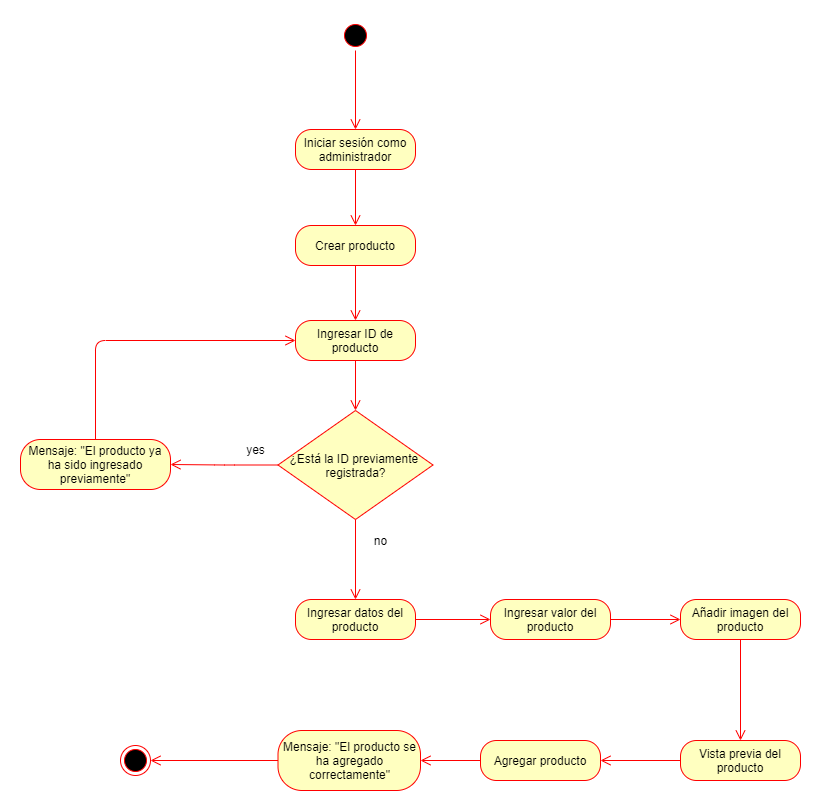

The diagram above was exported from draw.io. Its source (the exported page's mxGraphModel, read from the mxfile embedded in the PNG):
<mxGraphModel dx="1695" dy="496" grid="1" gridSize="10" guides="1" tooltips="1" connect="1" arrows="1" fold="1" page="1" pageScale="1" pageWidth="827" pageHeight="1169" math="0" shadow="0">
  <root>
    <mxCell id="RQrWQgBBalFzAlPLjDUD-0" />
    <mxCell id="RQrWQgBBalFzAlPLjDUD-1" parent="RQrWQgBBalFzAlPLjDUD-0" />
    <mxCell id="8nMRl9JuaNGQzEvAyMEQ-1" value="Iniciar sesión como administrador" style="rounded=1;whiteSpace=wrap;html=1;arcSize=40;fontColor=#000000;fillColor=#ffffc0;strokeColor=#ff0000;" vertex="1" parent="RQrWQgBBalFzAlPLjDUD-1">
      <mxGeometry x="215" y="469" width="120" height="40" as="geometry" />
    </mxCell>
    <mxCell id="8nMRl9JuaNGQzEvAyMEQ-2" value="" style="edgeStyle=orthogonalEdgeStyle;html=1;verticalAlign=bottom;endArrow=open;endSize=8;strokeColor=#ff0000;entryX=0.5;entryY=0;entryDx=0;entryDy=0;" edge="1" parent="RQrWQgBBalFzAlPLjDUD-1" source="8nMRl9JuaNGQzEvAyMEQ-1" target="8nMRl9JuaNGQzEvAyMEQ-8">
      <mxGeometry relative="1" as="geometry">
        <mxPoint x="275" y="629" as="targetPoint" />
      </mxGeometry>
    </mxCell>
    <mxCell id="8nMRl9JuaNGQzEvAyMEQ-6" value="" style="edgeStyle=orthogonalEdgeStyle;html=1;verticalAlign=bottom;endArrow=open;endSize=8;strokeColor=#ff0000;exitX=0.5;exitY=1;exitDx=0;exitDy=0;entryX=0.5;entryY=0;entryDx=0;entryDy=0;" edge="1" parent="RQrWQgBBalFzAlPLjDUD-1" source="8nMRl9JuaNGQzEvAyMEQ-38" target="8nMRl9JuaNGQzEvAyMEQ-1">
      <mxGeometry relative="1" as="geometry">
        <mxPoint x="270" y="459" as="targetPoint" />
        <mxPoint x="275" y="389" as="sourcePoint" />
        <Array as="points" />
      </mxGeometry>
    </mxCell>
    <mxCell id="8nMRl9JuaNGQzEvAyMEQ-8" value="Crear producto" style="rounded=1;whiteSpace=wrap;html=1;arcSize=40;fontColor=#000000;fillColor=#ffffc0;strokeColor=#ff0000;" vertex="1" parent="RQrWQgBBalFzAlPLjDUD-1">
      <mxGeometry x="215" y="565" width="120" height="40" as="geometry" />
    </mxCell>
    <mxCell id="8nMRl9JuaNGQzEvAyMEQ-9" value="Ingresar ID de producto" style="rounded=1;whiteSpace=wrap;html=1;arcSize=40;fontColor=#000000;fillColor=#ffffc0;strokeColor=#ff0000;" vertex="1" parent="RQrWQgBBalFzAlPLjDUD-1">
      <mxGeometry x="215" y="660" width="120" height="40" as="geometry" />
    </mxCell>
    <mxCell id="8nMRl9JuaNGQzEvAyMEQ-10" value="" style="edgeStyle=orthogonalEdgeStyle;html=1;verticalAlign=bottom;endArrow=open;endSize=8;strokeColor=#ff0000;entryX=0.5;entryY=0;entryDx=0;entryDy=0;exitX=0.5;exitY=1;exitDx=0;exitDy=0;" edge="1" parent="RQrWQgBBalFzAlPLjDUD-1" source="8nMRl9JuaNGQzEvAyMEQ-8" target="8nMRl9JuaNGQzEvAyMEQ-9">
      <mxGeometry relative="1" as="geometry">
        <mxPoint x="285" y="649" as="targetPoint" />
        <mxPoint x="270" y="689" as="sourcePoint" />
      </mxGeometry>
    </mxCell>
    <mxCell id="8nMRl9JuaNGQzEvAyMEQ-29" value="¿Está la ID previamente&amp;nbsp; registrada?" style="rhombus;whiteSpace=wrap;html=1;fillColor=#ffffc0;strokeColor=#ff0000;" vertex="1" parent="RQrWQgBBalFzAlPLjDUD-1">
      <mxGeometry x="197.5" y="750" width="155" height="109" as="geometry" />
    </mxCell>
    <mxCell id="8nMRl9JuaNGQzEvAyMEQ-30" value="Mensaje: &quot;El producto ya ha sido ingresado previamente&quot;" style="rounded=1;whiteSpace=wrap;html=1;arcSize=40;fontColor=#000000;fillColor=#ffffc0;strokeColor=#ff0000;" vertex="1" parent="RQrWQgBBalFzAlPLjDUD-1">
      <mxGeometry x="-60" y="779" width="150" height="50" as="geometry" />
    </mxCell>
    <mxCell id="8nMRl9JuaNGQzEvAyMEQ-31" value="" style="edgeStyle=orthogonalEdgeStyle;html=1;verticalAlign=bottom;endArrow=open;endSize=8;strokeColor=#ff0000;entryX=0.5;entryY=0;entryDx=0;entryDy=0;exitX=0.5;exitY=1;exitDx=0;exitDy=0;" edge="1" parent="RQrWQgBBalFzAlPLjDUD-1" source="8nMRl9JuaNGQzEvAyMEQ-9" target="8nMRl9JuaNGQzEvAyMEQ-29">
      <mxGeometry relative="1" as="geometry">
        <mxPoint x="285" y="670" as="targetPoint" />
        <mxPoint x="285" y="615" as="sourcePoint" />
      </mxGeometry>
    </mxCell>
    <mxCell id="8nMRl9JuaNGQzEvAyMEQ-32" value="yes" style="text;html=1;align=center;verticalAlign=middle;resizable=0;points=[];autosize=1;strokeColor=none;" vertex="1" parent="RQrWQgBBalFzAlPLjDUD-1">
      <mxGeometry x="160" y="779" width="30" height="20" as="geometry" />
    </mxCell>
    <mxCell id="8nMRl9JuaNGQzEvAyMEQ-33" value="" style="edgeStyle=orthogonalEdgeStyle;html=1;verticalAlign=bottom;endArrow=open;endSize=8;strokeColor=#ff0000;exitX=0;exitY=0.5;exitDx=0;exitDy=0;entryX=1;entryY=0.5;entryDx=0;entryDy=0;" edge="1" parent="RQrWQgBBalFzAlPLjDUD-1" source="8nMRl9JuaNGQzEvAyMEQ-29" target="8nMRl9JuaNGQzEvAyMEQ-30">
      <mxGeometry relative="1" as="geometry">
        <mxPoint x="110" y="840" as="targetPoint" />
        <mxPoint x="285" y="710" as="sourcePoint" />
        <Array as="points">
          <mxPoint x="144" y="804" />
        </Array>
      </mxGeometry>
    </mxCell>
    <mxCell id="8nMRl9JuaNGQzEvAyMEQ-34" value="" style="edgeStyle=orthogonalEdgeStyle;html=1;verticalAlign=bottom;endArrow=open;endSize=8;strokeColor=#ff0000;exitX=0.5;exitY=0;exitDx=0;exitDy=0;entryX=0;entryY=0.5;entryDx=0;entryDy=0;" edge="1" parent="RQrWQgBBalFzAlPLjDUD-1" source="8nMRl9JuaNGQzEvAyMEQ-30" target="8nMRl9JuaNGQzEvAyMEQ-9">
      <mxGeometry relative="1" as="geometry">
        <mxPoint x="100" y="814" as="targetPoint" />
        <mxPoint x="207.5" y="814.5" as="sourcePoint" />
        <Array as="points">
          <mxPoint x="15" y="680" />
        </Array>
      </mxGeometry>
    </mxCell>
    <mxCell id="8nMRl9JuaNGQzEvAyMEQ-35" value="Ingresar datos del producto" style="rounded=1;whiteSpace=wrap;html=1;arcSize=40;fontColor=#000000;fillColor=#ffffc0;strokeColor=#ff0000;" vertex="1" parent="RQrWQgBBalFzAlPLjDUD-1">
      <mxGeometry x="215" y="939" width="120" height="40" as="geometry" />
    </mxCell>
    <mxCell id="8nMRl9JuaNGQzEvAyMEQ-36" value="Ingresar valor del producto" style="rounded=1;whiteSpace=wrap;html=1;arcSize=40;fontColor=#000000;fillColor=#ffffc0;strokeColor=#ff0000;" vertex="1" parent="RQrWQgBBalFzAlPLjDUD-1">
      <mxGeometry x="410" y="939" width="120" height="40" as="geometry" />
    </mxCell>
    <mxCell id="8nMRl9JuaNGQzEvAyMEQ-37" value="Añadir imagen del producto" style="rounded=1;whiteSpace=wrap;html=1;arcSize=40;fontColor=#000000;fillColor=#ffffc0;strokeColor=#ff0000;" vertex="1" parent="RQrWQgBBalFzAlPLjDUD-1">
      <mxGeometry x="600" y="939" width="120" height="40" as="geometry" />
    </mxCell>
    <mxCell id="8nMRl9JuaNGQzEvAyMEQ-38" value="" style="ellipse;html=1;shape=startState;fillColor=#000000;strokeColor=#ff0000;" vertex="1" parent="RQrWQgBBalFzAlPLjDUD-1">
      <mxGeometry x="260" y="360" width="30" height="30" as="geometry" />
    </mxCell>
    <mxCell id="8nMRl9JuaNGQzEvAyMEQ-40" value="" style="edgeStyle=orthogonalEdgeStyle;html=1;verticalAlign=bottom;endArrow=open;endSize=8;strokeColor=#ff0000;entryX=0.5;entryY=0;entryDx=0;entryDy=0;exitX=0.5;exitY=1;exitDx=0;exitDy=0;" edge="1" parent="RQrWQgBBalFzAlPLjDUD-1" source="8nMRl9JuaNGQzEvAyMEQ-29" target="8nMRl9JuaNGQzEvAyMEQ-35">
      <mxGeometry relative="1" as="geometry">
        <mxPoint x="285" y="760" as="targetPoint" />
        <mxPoint x="285" y="710" as="sourcePoint" />
      </mxGeometry>
    </mxCell>
    <mxCell id="8nMRl9JuaNGQzEvAyMEQ-41" value="" style="edgeStyle=orthogonalEdgeStyle;html=1;verticalAlign=bottom;endArrow=open;endSize=8;strokeColor=#ff0000;entryX=0;entryY=0.5;entryDx=0;entryDy=0;exitX=1;exitY=0.5;exitDx=0;exitDy=0;" edge="1" parent="RQrWQgBBalFzAlPLjDUD-1" source="8nMRl9JuaNGQzEvAyMEQ-35" target="8nMRl9JuaNGQzEvAyMEQ-36">
      <mxGeometry relative="1" as="geometry">
        <mxPoint x="285" y="949" as="targetPoint" />
        <mxPoint x="285" y="869" as="sourcePoint" />
      </mxGeometry>
    </mxCell>
    <mxCell id="8nMRl9JuaNGQzEvAyMEQ-42" value="" style="edgeStyle=orthogonalEdgeStyle;html=1;verticalAlign=bottom;endArrow=open;endSize=8;strokeColor=#ff0000;entryX=0;entryY=0.5;entryDx=0;entryDy=0;exitX=1;exitY=0.5;exitDx=0;exitDy=0;" edge="1" parent="RQrWQgBBalFzAlPLjDUD-1" source="8nMRl9JuaNGQzEvAyMEQ-36" target="8nMRl9JuaNGQzEvAyMEQ-37">
      <mxGeometry relative="1" as="geometry">
        <mxPoint x="420" y="969" as="targetPoint" />
        <mxPoint x="345" y="969" as="sourcePoint" />
      </mxGeometry>
    </mxCell>
    <mxCell id="8nMRl9JuaNGQzEvAyMEQ-43" value="Vista previa del producto" style="rounded=1;whiteSpace=wrap;html=1;arcSize=40;fontColor=#000000;fillColor=#ffffc0;strokeColor=#ff0000;" vertex="1" parent="RQrWQgBBalFzAlPLjDUD-1">
      <mxGeometry x="600" y="1080" width="120" height="40" as="geometry" />
    </mxCell>
    <mxCell id="8nMRl9JuaNGQzEvAyMEQ-44" value="" style="edgeStyle=orthogonalEdgeStyle;html=1;verticalAlign=bottom;endArrow=open;endSize=8;strokeColor=#ff0000;exitX=0.5;exitY=1;exitDx=0;exitDy=0;" edge="1" parent="RQrWQgBBalFzAlPLjDUD-1" source="8nMRl9JuaNGQzEvAyMEQ-37" target="8nMRl9JuaNGQzEvAyMEQ-43">
      <mxGeometry relative="1" as="geometry">
        <mxPoint x="610" y="969" as="targetPoint" />
        <mxPoint x="540" y="969" as="sourcePoint" />
      </mxGeometry>
    </mxCell>
    <mxCell id="8nMRl9JuaNGQzEvAyMEQ-45" value="Agregar producto" style="rounded=1;whiteSpace=wrap;html=1;arcSize=40;fontColor=#000000;fillColor=#ffffc0;strokeColor=#ff0000;" vertex="1" parent="RQrWQgBBalFzAlPLjDUD-1">
      <mxGeometry x="400" y="1080" width="120" height="40" as="geometry" />
    </mxCell>
    <mxCell id="8nMRl9JuaNGQzEvAyMEQ-46" value="Mensaje: &quot;El producto se ha agregado correctamente&quot;" style="rounded=1;whiteSpace=wrap;html=1;arcSize=40;fontColor=#000000;fillColor=#ffffc0;strokeColor=#ff0000;" vertex="1" parent="RQrWQgBBalFzAlPLjDUD-1">
      <mxGeometry x="197.5" y="1070" width="142.5" height="60" as="geometry" />
    </mxCell>
    <mxCell id="8nMRl9JuaNGQzEvAyMEQ-47" value="" style="ellipse;html=1;shape=endState;fillColor=#000000;strokeColor=#ff0000;" vertex="1" parent="RQrWQgBBalFzAlPLjDUD-1">
      <mxGeometry x="40" y="1085" width="30" height="30" as="geometry" />
    </mxCell>
    <mxCell id="8nMRl9JuaNGQzEvAyMEQ-48" value="" style="edgeStyle=orthogonalEdgeStyle;html=1;verticalAlign=bottom;endArrow=open;endSize=8;strokeColor=#ff0000;exitX=0;exitY=0.5;exitDx=0;exitDy=0;entryX=1;entryY=0.5;entryDx=0;entryDy=0;" edge="1" parent="RQrWQgBBalFzAlPLjDUD-1" source="8nMRl9JuaNGQzEvAyMEQ-43" target="8nMRl9JuaNGQzEvAyMEQ-45">
      <mxGeometry relative="1" as="geometry">
        <mxPoint x="670" y="1090" as="targetPoint" />
        <mxPoint x="670" y="989" as="sourcePoint" />
      </mxGeometry>
    </mxCell>
    <mxCell id="8nMRl9JuaNGQzEvAyMEQ-49" value="" style="edgeStyle=orthogonalEdgeStyle;html=1;verticalAlign=bottom;endArrow=open;endSize=8;strokeColor=#ff0000;exitX=0;exitY=0.5;exitDx=0;exitDy=0;entryX=1;entryY=0.5;entryDx=0;entryDy=0;" edge="1" parent="RQrWQgBBalFzAlPLjDUD-1" source="8nMRl9JuaNGQzEvAyMEQ-45" target="8nMRl9JuaNGQzEvAyMEQ-46">
      <mxGeometry relative="1" as="geometry">
        <mxPoint x="530" y="1110" as="targetPoint" />
        <mxPoint x="610" y="1110" as="sourcePoint" />
      </mxGeometry>
    </mxCell>
    <mxCell id="8nMRl9JuaNGQzEvAyMEQ-51" value="" style="edgeStyle=orthogonalEdgeStyle;html=1;verticalAlign=bottom;endArrow=open;endSize=8;strokeColor=#ff0000;entryX=1;entryY=0.5;entryDx=0;entryDy=0;exitX=0;exitY=0.5;exitDx=0;exitDy=0;" edge="1" parent="RQrWQgBBalFzAlPLjDUD-1" source="8nMRl9JuaNGQzEvAyMEQ-46" target="8nMRl9JuaNGQzEvAyMEQ-47">
      <mxGeometry relative="1" as="geometry">
        <mxPoint x="540" y="1120" as="targetPoint" />
        <mxPoint x="200" y="1095" as="sourcePoint" />
      </mxGeometry>
    </mxCell>
    <mxCell id="8nMRl9JuaNGQzEvAyMEQ-52" value="no" style="text;html=1;align=center;verticalAlign=middle;resizable=0;points=[];autosize=1;strokeColor=none;" vertex="1" parent="RQrWQgBBalFzAlPLjDUD-1">
      <mxGeometry x="285" y="870" width="30" height="20" as="geometry" />
    </mxCell>
  </root>
</mxGraphModel>